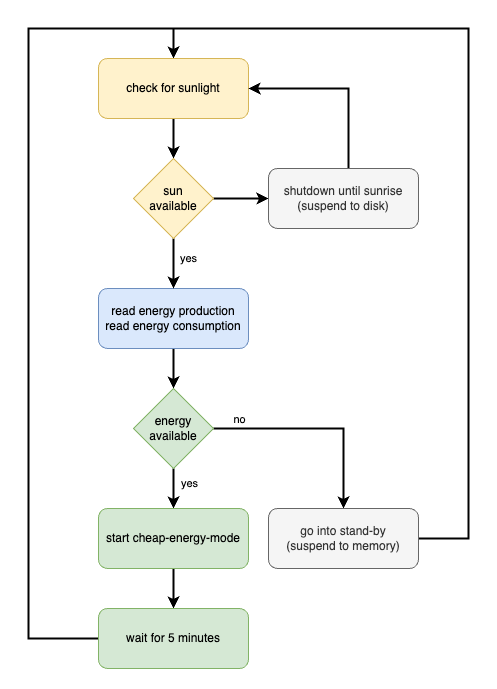

The diagram above was exported from draw.io. Its source (the exported page's mxGraphModel, read from the mxfile embedded in the PNG):
<mxGraphModel dx="897" dy="1780" grid="1" gridSize="10" guides="1" tooltips="1" connect="1" arrows="1" fold="1" page="1" pageScale="1" pageWidth="827" pageHeight="1169" math="0" shadow="0">
  <root>
    <mxCell id="0" />
    <mxCell id="1" parent="0" />
    <mxCell id="4jAy94rNRXhr-voqOMyG-4" style="edgeStyle=orthogonalEdgeStyle;rounded=0;orthogonalLoop=1;jettySize=auto;html=1;entryX=0.5;entryY=0;entryDx=0;entryDy=0;strokeWidth=2;" edge="1" parent="1" source="4jAy94rNRXhr-voqOMyG-1" target="4jAy94rNRXhr-voqOMyG-3">
      <mxGeometry relative="1" as="geometry" />
    </mxCell>
    <mxCell id="4jAy94rNRXhr-voqOMyG-1" value="read energy production&lt;br&gt;read energy consumption" style="rounded=1;whiteSpace=wrap;html=1;fillColor=#dae8fc;strokeColor=#6c8ebf;" vertex="1" parent="1">
      <mxGeometry x="150" y="260" width="150" height="60" as="geometry" />
    </mxCell>
    <mxCell id="4jAy94rNRXhr-voqOMyG-6" style="edgeStyle=orthogonalEdgeStyle;rounded=0;orthogonalLoop=1;jettySize=auto;html=1;entryX=0.5;entryY=0;entryDx=0;entryDy=0;strokeWidth=2;" edge="1" parent="1" source="4jAy94rNRXhr-voqOMyG-3" target="4jAy94rNRXhr-voqOMyG-5">
      <mxGeometry relative="1" as="geometry" />
    </mxCell>
    <mxCell id="4jAy94rNRXhr-voqOMyG-7" value="yes" style="edgeLabel;html=1;align=center;verticalAlign=middle;resizable=0;points=[];" vertex="1" connectable="0" parent="4jAy94rNRXhr-voqOMyG-6">
      <mxGeometry x="-0.3" y="2" relative="1" as="geometry">
        <mxPoint x="13" as="offset" />
      </mxGeometry>
    </mxCell>
    <mxCell id="4jAy94rNRXhr-voqOMyG-9" style="edgeStyle=orthogonalEdgeStyle;rounded=0;orthogonalLoop=1;jettySize=auto;html=1;strokeWidth=2;" edge="1" parent="1" source="4jAy94rNRXhr-voqOMyG-3" target="4jAy94rNRXhr-voqOMyG-8">
      <mxGeometry relative="1" as="geometry" />
    </mxCell>
    <mxCell id="4jAy94rNRXhr-voqOMyG-10" value="no" style="edgeLabel;html=1;align=center;verticalAlign=middle;resizable=0;points=[];" vertex="1" connectable="0" parent="4jAy94rNRXhr-voqOMyG-9">
      <mxGeometry y="-3" relative="1" as="geometry">
        <mxPoint x="-80" y="-13" as="offset" />
      </mxGeometry>
    </mxCell>
    <mxCell id="4jAy94rNRXhr-voqOMyG-3" value="energy available" style="rhombus;whiteSpace=wrap;html=1;fillColor=#d5e8d4;strokeColor=#82b366;" vertex="1" parent="1">
      <mxGeometry x="185" y="360" width="80" height="80" as="geometry" />
    </mxCell>
    <mxCell id="4jAy94rNRXhr-voqOMyG-14" style="edgeStyle=orthogonalEdgeStyle;rounded=0;orthogonalLoop=1;jettySize=auto;html=1;entryX=0.5;entryY=0;entryDx=0;entryDy=0;strokeWidth=2;" edge="1" parent="1" source="4jAy94rNRXhr-voqOMyG-5" target="4jAy94rNRXhr-voqOMyG-13">
      <mxGeometry relative="1" as="geometry" />
    </mxCell>
    <mxCell id="4jAy94rNRXhr-voqOMyG-5" value="start cheap-energy-mode" style="rounded=1;whiteSpace=wrap;html=1;fillColor=#d5e8d4;strokeColor=#82b366;" vertex="1" parent="1">
      <mxGeometry x="150" y="480" width="150" height="60" as="geometry" />
    </mxCell>
    <mxCell id="4jAy94rNRXhr-voqOMyG-16" style="edgeStyle=orthogonalEdgeStyle;rounded=0;orthogonalLoop=1;jettySize=auto;html=1;entryX=0.5;entryY=0;entryDx=0;entryDy=0;strokeWidth=2;" edge="1" parent="1" source="4jAy94rNRXhr-voqOMyG-8" target="4jAy94rNRXhr-voqOMyG-17">
      <mxGeometry relative="1" as="geometry">
        <Array as="points">
          <mxPoint x="520" y="510" />
          <mxPoint x="520" />
          <mxPoint x="225" />
        </Array>
      </mxGeometry>
    </mxCell>
    <mxCell id="4jAy94rNRXhr-voqOMyG-8" value="go into stand-by&lt;br&gt;(suspend to memory)" style="rounded=1;whiteSpace=wrap;html=1;fillColor=#f5f5f5;fontColor=#333333;strokeColor=#666666;" vertex="1" parent="1">
      <mxGeometry x="320" y="480" width="150" height="60" as="geometry" />
    </mxCell>
    <mxCell id="4jAy94rNRXhr-voqOMyG-15" style="edgeStyle=orthogonalEdgeStyle;rounded=0;orthogonalLoop=1;jettySize=auto;html=1;entryX=0.5;entryY=0;entryDx=0;entryDy=0;strokeWidth=2;" edge="1" parent="1" source="4jAy94rNRXhr-voqOMyG-13" target="4jAy94rNRXhr-voqOMyG-17">
      <mxGeometry relative="1" as="geometry">
        <mxPoint x="100" y="390" as="targetPoint" />
        <Array as="points">
          <mxPoint x="80" y="610" />
          <mxPoint x="80" />
          <mxPoint x="225" />
        </Array>
      </mxGeometry>
    </mxCell>
    <mxCell id="4jAy94rNRXhr-voqOMyG-13" value="wait for 5 minutes" style="rounded=1;whiteSpace=wrap;html=1;fillColor=#d5e8d4;strokeColor=#82b366;" vertex="1" parent="1">
      <mxGeometry x="150" y="580" width="150" height="60" as="geometry" />
    </mxCell>
    <mxCell id="4jAy94rNRXhr-voqOMyG-19" style="edgeStyle=orthogonalEdgeStyle;rounded=0;orthogonalLoop=1;jettySize=auto;html=1;strokeWidth=2;" edge="1" parent="1" source="4jAy94rNRXhr-voqOMyG-17" target="4jAy94rNRXhr-voqOMyG-18">
      <mxGeometry relative="1" as="geometry" />
    </mxCell>
    <mxCell id="4jAy94rNRXhr-voqOMyG-17" value="check for sunlight" style="rounded=1;whiteSpace=wrap;html=1;fillColor=#fff2cc;strokeColor=#d6b656;" vertex="1" parent="1">
      <mxGeometry x="150" y="30" width="150" height="60" as="geometry" />
    </mxCell>
    <mxCell id="4jAy94rNRXhr-voqOMyG-20" value="yes" style="edgeStyle=orthogonalEdgeStyle;rounded=0;orthogonalLoop=1;jettySize=auto;html=1;entryX=0.5;entryY=0;entryDx=0;entryDy=0;strokeWidth=2;" edge="1" parent="1" source="4jAy94rNRXhr-voqOMyG-18" target="4jAy94rNRXhr-voqOMyG-1">
      <mxGeometry x="-0.2" y="15" relative="1" as="geometry">
        <mxPoint as="offset" />
      </mxGeometry>
    </mxCell>
    <mxCell id="4jAy94rNRXhr-voqOMyG-22" style="edgeStyle=orthogonalEdgeStyle;rounded=0;orthogonalLoop=1;jettySize=auto;html=1;entryX=0;entryY=0.5;entryDx=0;entryDy=0;strokeWidth=2;" edge="1" parent="1" source="4jAy94rNRXhr-voqOMyG-18" target="4jAy94rNRXhr-voqOMyG-21">
      <mxGeometry relative="1" as="geometry" />
    </mxCell>
    <mxCell id="4jAy94rNRXhr-voqOMyG-18" value="sun&lt;br&gt;available" style="rhombus;whiteSpace=wrap;html=1;fillColor=#fff2cc;strokeColor=#d6b656;" vertex="1" parent="1">
      <mxGeometry x="185" y="130" width="80" height="80" as="geometry" />
    </mxCell>
    <mxCell id="4jAy94rNRXhr-voqOMyG-23" style="edgeStyle=orthogonalEdgeStyle;rounded=0;orthogonalLoop=1;jettySize=auto;html=1;entryX=1;entryY=0.5;entryDx=0;entryDy=0;strokeWidth=2;" edge="1" parent="1" source="4jAy94rNRXhr-voqOMyG-21" target="4jAy94rNRXhr-voqOMyG-17">
      <mxGeometry relative="1" as="geometry">
        <Array as="points">
          <mxPoint x="400" y="60" />
        </Array>
      </mxGeometry>
    </mxCell>
    <mxCell id="4jAy94rNRXhr-voqOMyG-21" value="shutdown until sunrise&lt;br&gt;(suspend to disk)" style="rounded=1;whiteSpace=wrap;html=1;fillColor=#f5f5f5;fontColor=#333333;strokeColor=#666666;" vertex="1" parent="1">
      <mxGeometry x="320" y="140" width="150" height="60" as="geometry" />
    </mxCell>
  </root>
</mxGraphModel>